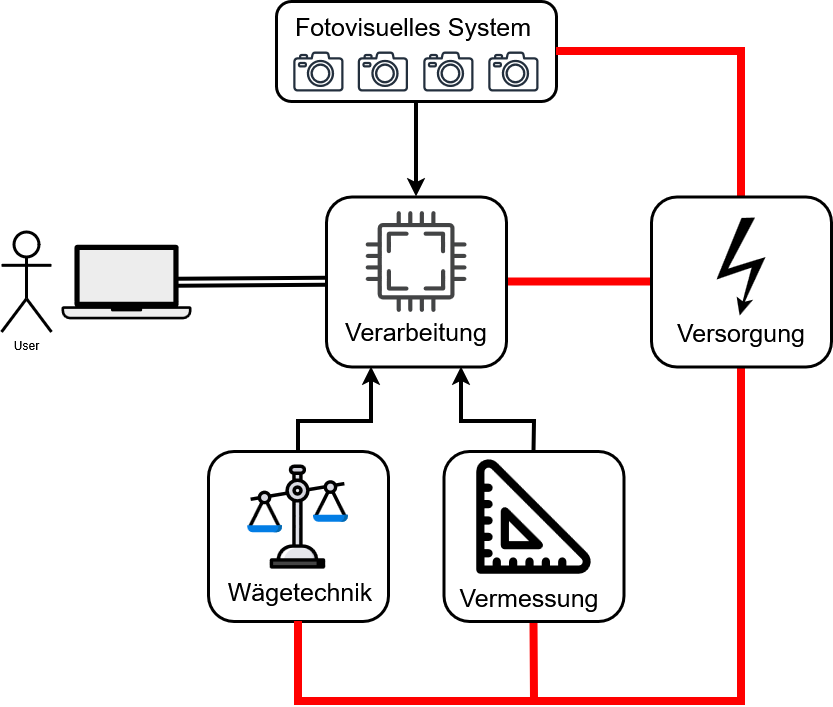

The diagram above was exported from draw.io. Its source (the exported page's mxGraphModel, read from the mxfile embedded in the PNG):
<mxGraphModel dx="1204" dy="860" grid="1" gridSize="10" guides="1" tooltips="1" connect="1" arrows="1" fold="1" page="1" pageScale="1" pageWidth="850" pageHeight="1100" math="0" shadow="0">
  <root>
    <mxCell id="0" />
    <mxCell id="1" parent="0" />
    <mxCell id="Diq7kovCKgRkcFW8Y1Ey-1" parent="1" style="sketch=0;outlineConnect=0;fontColor=#232F3E;gradientColor=none;fillColor=#232F3D;strokeColor=none;dashed=0;verticalLabelPosition=bottom;verticalAlign=top;align=center;html=1;fontSize=12;fontStyle=0;aspect=fixed;pointerEvents=1;shape=mxgraph.aws4.camera2;" value="" vertex="1">
      <mxGeometry height="40" width="50.32" x="301.84" y="180" as="geometry" />
    </mxCell>
    <mxCell id="Diq7kovCKgRkcFW8Y1Ey-2" parent="1" style="sketch=0;outlineConnect=0;fontColor=#232F3E;gradientColor=none;fillColor=#232F3D;strokeColor=none;dashed=0;verticalLabelPosition=bottom;verticalAlign=top;align=center;html=1;fontSize=12;fontStyle=0;aspect=fixed;pointerEvents=1;shape=mxgraph.aws4.camera2;" value="" vertex="1">
      <mxGeometry height="40" width="50.32" x="366.17999999999995" y="180" as="geometry" />
    </mxCell>
    <mxCell id="Diq7kovCKgRkcFW8Y1Ey-3" parent="1" style="sketch=0;outlineConnect=0;fontColor=#232F3E;gradientColor=none;fillColor=#232F3D;strokeColor=none;dashed=0;verticalLabelPosition=bottom;verticalAlign=top;align=center;html=1;fontSize=12;fontStyle=0;aspect=fixed;pointerEvents=1;shape=mxgraph.aws4.camera2;" value="" vertex="1">
      <mxGeometry height="40" width="50.32" x="431.84" y="180" as="geometry" />
    </mxCell>
    <mxCell id="Diq7kovCKgRkcFW8Y1Ey-4" parent="1" style="sketch=0;outlineConnect=0;fontColor=#232F3E;gradientColor=none;fillColor=#232F3D;strokeColor=none;dashed=0;verticalLabelPosition=bottom;verticalAlign=top;align=center;html=1;fontSize=12;fontStyle=0;aspect=fixed;pointerEvents=1;shape=mxgraph.aws4.camera2;" value="" vertex="1">
      <mxGeometry height="40" width="50.32" x="496.84" y="180" as="geometry" />
    </mxCell>
    <mxCell id="Diq7kovCKgRkcFW8Y1Ey-6" parent="1" style="sketch=0;pointerEvents=1;shadow=0;dashed=0;html=1;strokeColor=none;fillColor=#434445;aspect=fixed;labelPosition=center;verticalLabelPosition=bottom;verticalAlign=top;align=center;outlineConnect=0;shape=mxgraph.vvd.cpu;" value="" vertex="1">
      <mxGeometry height="101" width="101" x="374" y="339.5" as="geometry" />
    </mxCell>
    <mxCell id="Diq7kovCKgRkcFW8Y1Ey-7" parent="1" style="shape=mxgraph.signs.safety.high_voltage_1;html=1;pointerEvents=1;fillColor=#000000;strokeColor=none;verticalLabelPosition=bottom;verticalAlign=top;align=center;" value="" vertex="1">
      <mxGeometry height="98" width="49" x="725" y="346" as="geometry" />
    </mxCell>
    <mxCell id="Diq7kovCKgRkcFW8Y1Ey-10" parent="1" style="shape=mxgraph.networks2.icon;aspect=fixed;fillColor=#EDEDED;strokeColor=#000000;gradientColor=#5B6163;network2IconShadow=1;network2bgFillColor=none;labelPosition=center;verticalLabelPosition=bottom;align=center;verticalAlign=top;network2Icon=mxgraph.networks2.laptop;network2IconW=1;network2IconH=0.5734;" value="" vertex="1">
      <mxGeometry height="74.54" width="130" x="70" y="373.22999999999996" as="geometry" />
    </mxCell>
    <mxCell id="Diq7kovCKgRkcFW8Y1Ey-11" parent="1" style="shape=umlActor;verticalLabelPosition=bottom;verticalAlign=top;html=1;outlineConnect=0;strokeWidth=3;" value="&lt;div&gt;User&lt;/div&gt;&lt;div&gt;&lt;br&gt;&lt;/div&gt;" vertex="1">
      <mxGeometry height="100" width="50" x="10" y="360.5" as="geometry" />
    </mxCell>
    <mxCell id="Diq7kovCKgRkcFW8Y1Ey-15" parent="1" style="shape=image;html=1;verticalAlign=top;verticalLabelPosition=bottom;labelBackgroundColor=#ffffff;imageAspect=0;aspect=fixed;image=https://icons.diagrams.net/icon-cache1/Education-2225/scale_size_ruler_centimeter_millimeter_geometry_horizontal_meter_inch_geometric-1074.svg" value="" vertex="1">
      <mxGeometry height="131" width="131" x="477" y="580" as="geometry" />
    </mxCell>
    <mxCell id="Diq7kovCKgRkcFW8Y1Ey-16" parent="1" style="shape=image;html=1;verticalAlign=top;verticalLabelPosition=bottom;labelBackgroundColor=#ffffff;imageAspect=0;aspect=fixed;image=https://icons.diagrams.net/icon-cache1/Business_Success-2515/law-scale-justice-judge-balance-1069.svg" value="" vertex="1">
      <mxGeometry height="111" width="111" x="251" y="590" as="geometry" />
    </mxCell>
    <mxCell id="Diq7kovCKgRkcFW8Y1Ey-17" parent="1" style="text;html=1;whiteSpace=wrap;strokeColor=none;fillColor=none;align=center;verticalAlign=middle;rounded=0;fontSize=25;" value="&lt;div&gt;&lt;font&gt;Wägetechnik&lt;/font&gt;&lt;/div&gt;" vertex="1">
      <mxGeometry height="60" width="150" x="233.84000000000003" y="690" as="geometry" />
    </mxCell>
    <mxCell id="Diq7kovCKgRkcFW8Y1Ey-20" parent="1" style="text;html=1;whiteSpace=wrap;strokeColor=none;fillColor=none;align=center;verticalAlign=middle;rounded=0;fontSize=25;" value="Fotovisuelles System" vertex="1">
      <mxGeometry height="30" width="307.84" x="267.92" y="140" as="geometry" />
    </mxCell>
    <mxCell id="Diq7kovCKgRkcFW8Y1Ey-37" edge="1" parent="1" source="Diq7kovCKgRkcFW8Y1Ey-21" style="edgeStyle=none;rounded=0;orthogonalLoop=1;jettySize=auto;html=1;strokeWidth=4;" target="Diq7kovCKgRkcFW8Y1Ey-31" value="">
      <mxGeometry relative="1" as="geometry" />
    </mxCell>
    <mxCell id="Diq7kovCKgRkcFW8Y1Ey-21" parent="1" style="rounded=1;whiteSpace=wrap;html=1;fillColor=none;strokeWidth=3;" value="" vertex="1">
      <mxGeometry height="100" width="280" x="285" y="130" as="geometry" />
    </mxCell>
    <mxCell id="Diq7kovCKgRkcFW8Y1Ey-35" edge="1" parent="1" source="Diq7kovCKgRkcFW8Y1Ey-22" style="edgeStyle=none;rounded=0;orthogonalLoop=1;jettySize=auto;html=1;exitX=0.5;exitY=0;exitDx=0;exitDy=0;entryX=0.25;entryY=1;entryDx=0;entryDy=0;fontSize=14;strokeWidth=4;" target="Diq7kovCKgRkcFW8Y1Ey-31">
      <mxGeometry relative="1" as="geometry">
        <Array as="points">
          <mxPoint x="307" y="550" />
          <mxPoint x="335" y="550" />
          <mxPoint x="380" y="550" />
        </Array>
      </mxGeometry>
    </mxCell>
    <mxCell id="Diq7kovCKgRkcFW8Y1Ey-22" parent="1" style="rounded=1;whiteSpace=wrap;html=1;fillColor=none;strokeWidth=3;" value="" vertex="1">
      <mxGeometry height="170" width="180" x="217" y="580" as="geometry" />
    </mxCell>
    <mxCell id="Diq7kovCKgRkcFW8Y1Ey-23" parent="1" style="text;html=1;whiteSpace=wrap;strokeColor=none;fillColor=none;align=center;verticalAlign=middle;rounded=0;" value="&lt;font style=&quot;font-size: 25px;&quot;&gt;Vermessung&lt;/font&gt;" vertex="1">
      <mxGeometry height="30" width="140" x="468" y="711" as="geometry" />
    </mxCell>
    <mxCell id="Diq7kovCKgRkcFW8Y1Ey-36" edge="1" parent="1" source="Diq7kovCKgRkcFW8Y1Ey-24" style="edgeStyle=none;rounded=0;orthogonalLoop=1;jettySize=auto;html=1;exitX=0.5;exitY=0;exitDx=0;exitDy=0;entryX=0.75;entryY=1;entryDx=0;entryDy=0;strokeWidth=4;" target="Diq7kovCKgRkcFW8Y1Ey-31">
      <mxGeometry relative="1" as="geometry">
        <Array as="points">
          <mxPoint x="543" y="550" />
          <mxPoint x="470" y="550" />
        </Array>
      </mxGeometry>
    </mxCell>
    <mxCell id="Diq7kovCKgRkcFW8Y1Ey-41" edge="1" parent="1" source="Diq7kovCKgRkcFW8Y1Ey-24" style="edgeStyle=none;rounded=0;orthogonalLoop=1;jettySize=auto;html=1;exitX=0.5;exitY=1;exitDx=0;exitDy=0;endArrow=none;endFill=0;strokeColor=#FF0000;strokeWidth=8;">
      <mxGeometry relative="1" as="geometry">
        <mxPoint x="543" y="830" as="targetPoint" />
      </mxGeometry>
    </mxCell>
    <mxCell id="Diq7kovCKgRkcFW8Y1Ey-24" parent="1" style="rounded=1;whiteSpace=wrap;html=1;fillColor=none;strokeWidth=3;" value="" vertex="1">
      <mxGeometry height="170" width="180" x="452.5" y="580" as="geometry" />
    </mxCell>
    <mxCell id="Diq7kovCKgRkcFW8Y1Ey-25" parent="1" style="text;html=1;whiteSpace=wrap;strokeColor=none;fillColor=none;align=center;verticalAlign=middle;rounded=0;fontSize=25;" value="&lt;div&gt;Versorgung&lt;/div&gt;" vertex="1">
      <mxGeometry height="30" width="150" x="675" y="445.5" as="geometry" />
    </mxCell>
    <mxCell id="Diq7kovCKgRkcFW8Y1Ey-38" edge="1" parent="1" source="Diq7kovCKgRkcFW8Y1Ey-26" style="edgeStyle=orthogonalEdgeStyle;rounded=0;orthogonalLoop=1;jettySize=auto;html=1;exitX=0;exitY=0.5;exitDx=0;exitDy=0;entryX=1;entryY=0.5;entryDx=0;entryDy=0;shape=wire;dashed=1;endArrow=none;endFill=0;strokeColor=#FF0000;strokeWidth=8;" target="Diq7kovCKgRkcFW8Y1Ey-31">
      <mxGeometry relative="1" as="geometry" />
    </mxCell>
    <mxCell id="Diq7kovCKgRkcFW8Y1Ey-39" edge="1" parent="1" source="Diq7kovCKgRkcFW8Y1Ey-26" style="edgeStyle=orthogonalEdgeStyle;rounded=0;orthogonalLoop=1;jettySize=auto;html=1;exitX=0.5;exitY=0;exitDx=0;exitDy=0;entryX=1;entryY=0.5;entryDx=0;entryDy=0;endArrow=none;endFill=0;strokeColor=#FF0000;strokeWidth=8;" target="Diq7kovCKgRkcFW8Y1Ey-21">
      <mxGeometry relative="1" as="geometry" />
    </mxCell>
    <mxCell id="Diq7kovCKgRkcFW8Y1Ey-40" edge="1" parent="1" source="Diq7kovCKgRkcFW8Y1Ey-26" style="edgeStyle=orthogonalEdgeStyle;rounded=0;orthogonalLoop=1;jettySize=auto;html=1;exitX=0.5;exitY=1;exitDx=0;exitDy=0;entryX=0.5;entryY=1;entryDx=0;entryDy=0;strokeColor=#FF0000;endArrow=none;endFill=0;strokeWidth=8;" target="Diq7kovCKgRkcFW8Y1Ey-22">
      <mxGeometry relative="1" as="geometry">
        <Array as="points">
          <mxPoint x="750" y="830" />
          <mxPoint x="307" y="830" />
        </Array>
      </mxGeometry>
    </mxCell>
    <mxCell id="Diq7kovCKgRkcFW8Y1Ey-26" parent="1" style="rounded=1;whiteSpace=wrap;html=1;fillColor=none;strokeWidth=3;" value="" vertex="1">
      <mxGeometry height="170" width="180" x="660" y="325.5" as="geometry" />
    </mxCell>
    <mxCell id="Diq7kovCKgRkcFW8Y1Ey-42" edge="1" parent="1" style="edgeStyle=none;rounded=0;orthogonalLoop=1;jettySize=auto;html=1;exitX=0;exitY=0.5;exitDx=0;exitDy=0;shape=link;strokeWidth=4;entryX=0.883;entryY=0.509;entryDx=0;entryDy=0;entryPerimeter=0;" target="Diq7kovCKgRkcFW8Y1Ey-10">
      <mxGeometry relative="1" as="geometry">
        <mxPoint x="335.0000000000001" y="410.16" as="sourcePoint" />
        <mxPoint x="200" y="410.1772413793104" as="targetPoint" />
      </mxGeometry>
    </mxCell>
    <mxCell id="Diq7kovCKgRkcFW8Y1Ey-31" parent="1" style="rounded=1;whiteSpace=wrap;html=1;fillColor=none;strokeWidth=3;" value="" vertex="1">
      <mxGeometry height="170" width="180" x="335" y="325.5" as="geometry" />
    </mxCell>
    <mxCell id="Diq7kovCKgRkcFW8Y1Ey-32" parent="1" style="text;html=1;whiteSpace=wrap;strokeColor=none;fillColor=none;align=center;verticalAlign=middle;rounded=0;fontSize=25;" value="&lt;div&gt;Verarbeitung&lt;/div&gt;" vertex="1">
      <mxGeometry height="30" width="150" x="350" y="445" as="geometry" />
    </mxCell>
  </root>
</mxGraphModel>